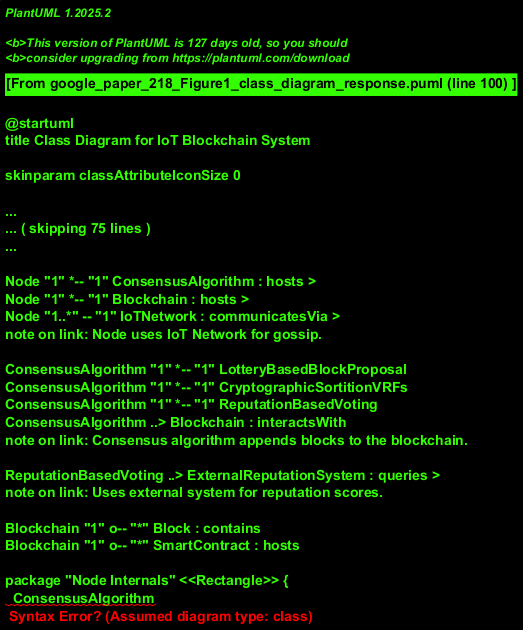

The diagram above was rendered by PlantUML. Its source (embedded in the PNG):
@startuml
title Class Diagram for IoT Blockchain System

skinparam classAttributeIconSize 0

class Node {
  + nodeId: String
  + participateInConsensus()
  + gossipTransaction(transaction: Transaction)
  + receiveBlock(block: Block)
}
note right of Node::participateInConsensus
  A node uses its consensus algorithm
  and blockchain components.
end note

class IoTNetwork {
  + networkId: String
  + broadcastMessage(message: Object)
}
note left of IoTNetwork: Represents the gossip network.

class ConsensusAlgorithm <<Component>> {
  + proposeBlock()
  + validateBlock(block: Block)
  + castVote(vote: Vote)
  + finalizeBlock(block: Block)
}
note right of ConsensusAlgorithm
  Overall component for achieving consensus.
  Comprises specific mechanisms.
end note

class LotteryBasedBlockProposal <<Mechanism>> {
  + selectProposer(): NodeId
}
note left of LotteryBasedBlockProposal: Part of Consensus.

class CryptographicSortitionVRFs <<Mechanism>> {
  + generateProof(): VRFProof
  + verifyProof(proof: VRFProof): boolean
}
note left of CryptographicSortitionVRFs: Part of Consensus, likely used in proposal or leader selection.

class ReputationBasedVoting <<Mechanism>> {
  + calculateVoteWeight(nodeId: NodeId): float
  + submitVote(blockHash: String, decision: boolean)
}
note left of ReputationBasedVoting: Part of Consensus.

class Blockchain <<Component>> {
  + chainId: String
  + addBlock(block: Block): boolean
  + getLatestBlock(): Block
  + isValid(): boolean
}
note right of Blockchain
  Manages the distributed ledger.
end note

class Block {
  + blockId: String
  + previousHash: String
  + timestamp: long
  + transactions: List<Transaction>
  + proposerId: NodeId
  + hash: String
}

class SmartContract {
  + contractId: String
  + address: String
  + execute(params: Map<String, Object>): Object
}
note right of SmartContract: Assumed to be part of the Blockchain.

class ExternalReputationSystem <<External>> {
  + getReputation(nodeId: NodeId): float
  + updateReputation(nodeId: NodeId, score: float)
}

Node "1" *-- "1" ConsensusAlgorithm : hosts >
Node "1" *-- "1" Blockchain : hosts >
Node "1..*" -- "1" IoTNetwork : communicatesVia >
note on link: Node uses IoT Network for gossip.

ConsensusAlgorithm "1" *-- "1" LotteryBasedBlockProposal
ConsensusAlgorithm "1" *-- "1" CryptographicSortitionVRFs
ConsensusAlgorithm "1" *-- "1" ReputationBasedVoting
ConsensusAlgorithm ..> Blockchain : interactsWith
note on link: Consensus algorithm appends blocks to the blockchain.

ReputationBasedVoting ..> ExternalReputationSystem : queries >
note on link: Uses external system for reputation scores.

Blockchain "1" o-- "*" Block : contains
Blockchain "1" o-- "*" SmartContract : hosts

package "Node Internals" <<Rectangle>> {
  ConsensusAlgorithm
  LotteryBasedBlockProposal
  CryptographicSortitionVRFs
  ReputationBasedVoting
  Blockchain
  Block
  SmartContract
}
note bottom of "Node Internals"
  This package represents components typically
  found within a single participating Node.
  The diagram shows these within the dashed boundary.
end note


@enduml